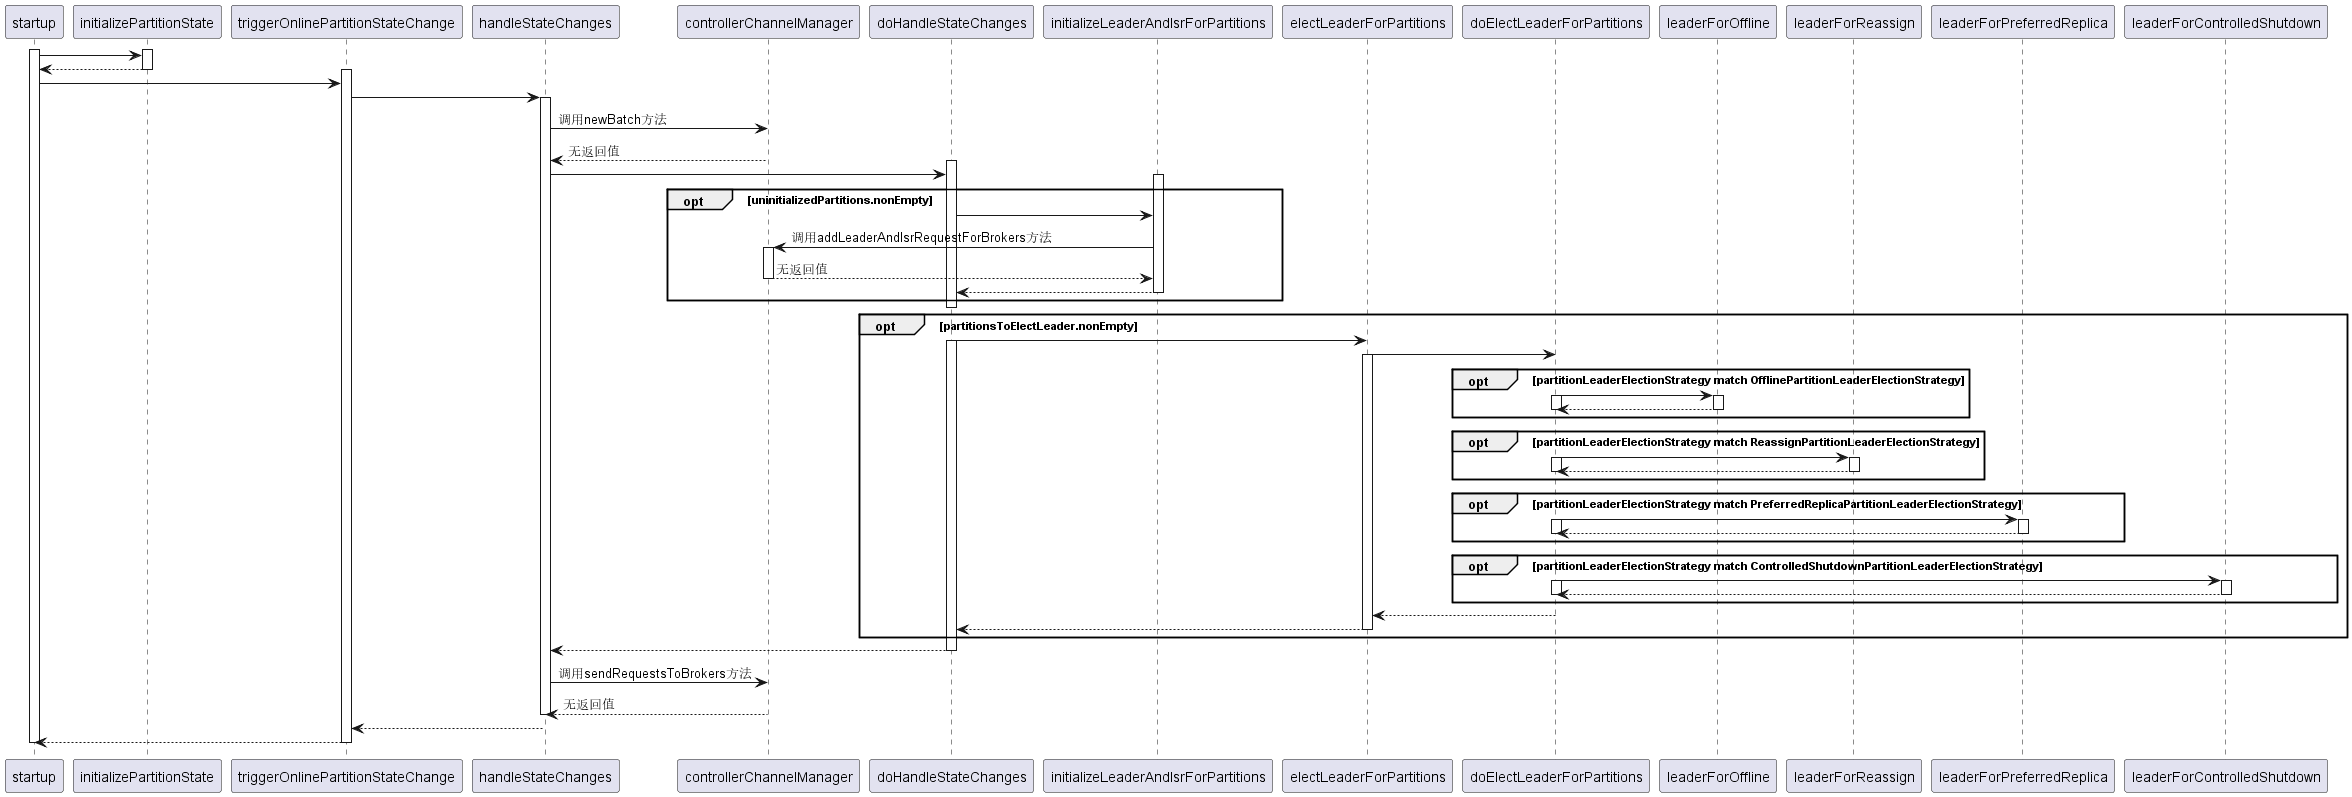

The diagram above was rendered by PlantUML. Its source (embedded in the PNG):
@startuml
activate startup
activate initializePartitionState
startup-> initializePartitionState:
initializePartitionState--> startup:
deactivate initializePartitionState

activate triggerOnlinePartitionStateChange
startup-> triggerOnlinePartitionStateChange
triggerOnlinePartitionStateChange-> handleStateChanges 

activate handleStateChanges
handleStateChanges-> controllerChannelManager: 调用newBatch方法
controllerChannelManager--> handleStateChanges:无返回值

activate doHandleStateChanges
handleStateChanges-> doHandleStateChanges

opt uninitializedPartitions.nonEmpty
activate initializeLeaderAndIsrForPartitions
doHandleStateChanges-> initializeLeaderAndIsrForPartitions
initializeLeaderAndIsrForPartitions-> controllerChannelManager: 调用addLeaderAndIsrRequestForBrokers方法
activate controllerChannelManager
controllerChannelManager--> initializeLeaderAndIsrForPartitions: 无返回值
deactivate controllerChannelManager
initializeLeaderAndIsrForPartitions--> doHandleStateChanges
deactivate initializeLeaderAndIsrForPartitions
end
deactivate doHandleStateChanges

opt partitionsToElectLeader.nonEmpty
doHandleStateChanges-> electLeaderForPartitions
activate doHandleStateChanges
electLeaderForPartitions-> doElectLeaderForPartitions
activate electLeaderForPartitions

opt partitionLeaderElectionStrategy match OfflinePartitionLeaderElectionStrategy
doElectLeaderForPartitions-> leaderForOffline
activate doElectLeaderForPartitions
activate leaderForOffline
leaderForOffline--> doElectLeaderForPartitions
deactivate doElectLeaderForPartitions
deactivate leaderForOffline
end
opt partitionLeaderElectionStrategy match ReassignPartitionLeaderElectionStrategy
doElectLeaderForPartitions-> leaderForReassign
activate doElectLeaderForPartitions
activate leaderForReassign
leaderForReassign--> doElectLeaderForPartitions
deactivate doElectLeaderForPartitions
deactivate leaderForReassign
end
opt partitionLeaderElectionStrategy match PreferredReplicaPartitionLeaderElectionStrategy
doElectLeaderForPartitions-> leaderForPreferredReplica 
activate doElectLeaderForPartitions
activate leaderForPreferredReplica 
leaderForPreferredReplica--> doElectLeaderForPartitions
deactivate doElectLeaderForPartitions
deactivate leaderForPreferredReplica 
end
opt partitionLeaderElectionStrategy match ControlledShutdownPartitionLeaderElectionStrategy
doElectLeaderForPartitions-> leaderForControlledShutdown
activate doElectLeaderForPartitions
activate leaderForControlledShutdown
leaderForControlledShutdown--> doElectLeaderForPartitions 
deactivate doElectLeaderForPartitions
deactivate leaderForControlledShutdown
end

doElectLeaderForPartitions--> electLeaderForPartitions 
electLeaderForPartitions--> doHandleStateChanges
deactivate electLeaderForPartitions
end

doHandleStateChanges--> handleStateChanges
deactivate doHandleStateChanges

handleStateChanges-> controllerChannelManager: 调用sendRequestsToBrokers方法
controllerChannelManager--> handleStateChanges:无返回值
deactivate handleStateChanges

handleStateChanges--> triggerOnlinePartitionStateChange 
triggerOnlinePartitionStateChange--> startup
deactivate triggerOnlinePartitionStateChange
deactivate startup

@enduml